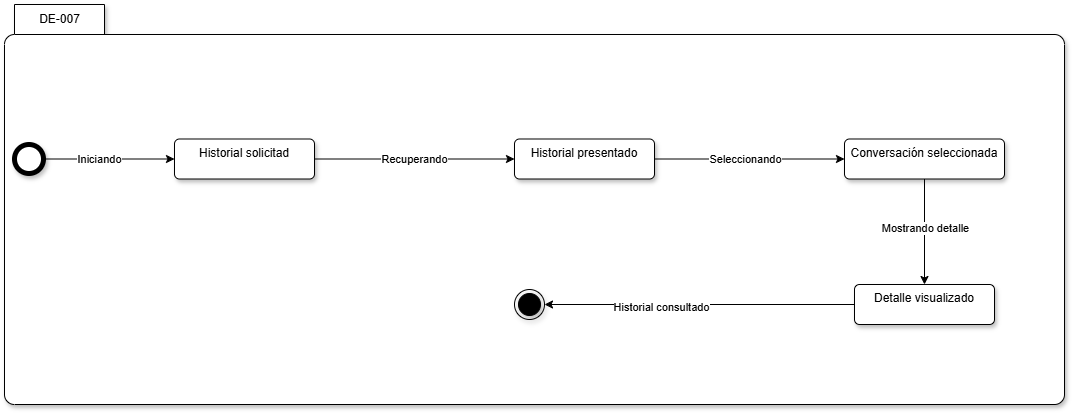

The diagram above was exported from draw.io. Its source (the exported page's mxGraphModel, read from the mxfile embedded in the PNG):
<mxGraphModel dx="1563" dy="901" grid="1" gridSize="10" guides="1" tooltips="1" connect="1" arrows="1" fold="1" page="0" pageScale="1" pageWidth="827" pageHeight="1169" math="0" shadow="0">
  <root>
    <mxCell id="0" />
    <mxCell id="1" parent="0" />
    <mxCell id="LFTcKrjK_5i-O70NWFuz-17" parent="1" style="shape=folder;align=center;verticalAlign=middle;fontStyle=0;tabWidth=100;tabHeight=30;tabPosition=left;html=1;boundedLbl=1;labelInHeader=1;rounded=1;absoluteArcSize=1;arcSize=10;whiteSpace=wrap;shadow=1;" value="DE-007" vertex="1">
      <mxGeometry height="400" width="1060" x="-120" y="-50" as="geometry" />
    </mxCell>
    <mxCell id="LFTcKrjK_5i-O70NWFuz-7" edge="1" parent="1" source="LFTcKrjK_5i-O70NWFuz-1" style="edgeStyle=orthogonalEdgeStyle;rounded=0;orthogonalLoop=1;jettySize=auto;html=1;exitX=1;exitY=0.5;exitDx=0;exitDy=0;entryX=0;entryY=0.5;entryDx=0;entryDy=0;" target="LFTcKrjK_5i-O70NWFuz-6">
      <mxGeometry relative="1" as="geometry" />
    </mxCell>
    <mxCell id="LFTcKrjK_5i-O70NWFuz-8" connectable="0" parent="LFTcKrjK_5i-O70NWFuz-7" style="edgeLabel;html=1;align=center;verticalAlign=middle;resizable=0;points=[];" value="Iniciando" vertex="1">
      <mxGeometry relative="1" x="-0.1511" as="geometry">
        <mxPoint as="offset" />
      </mxGeometry>
    </mxCell>
    <mxCell id="LFTcKrjK_5i-O70NWFuz-1" parent="1" style="shape=ellipse;html=1;dashed=0;whiteSpace=wrap;aspect=fixed;strokeWidth=5;perimeter=ellipsePerimeter;shadow=1;" value="" vertex="1">
      <mxGeometry height="29" width="29" x="-110" y="90" as="geometry" />
    </mxCell>
    <mxCell id="LFTcKrjK_5i-O70NWFuz-2" parent="1" style="ellipse;html=1;shape=endState;fillColor=strokeColor;shadow=1;" value="" vertex="1">
      <mxGeometry height="30" width="30" x="390" y="235" as="geometry" />
    </mxCell>
    <mxCell id="LFTcKrjK_5i-O70NWFuz-15" edge="1" parent="1" source="LFTcKrjK_5i-O70NWFuz-3" style="edgeStyle=orthogonalEdgeStyle;rounded=0;orthogonalLoop=1;jettySize=auto;html=1;exitX=0;exitY=0.5;exitDx=0;exitDy=0;entryX=1;entryY=0.5;entryDx=0;entryDy=0;" target="LFTcKrjK_5i-O70NWFuz-2">
      <mxGeometry relative="1" as="geometry" />
    </mxCell>
    <mxCell id="LFTcKrjK_5i-O70NWFuz-16" connectable="0" parent="LFTcKrjK_5i-O70NWFuz-15" style="edgeLabel;html=1;align=center;verticalAlign=middle;resizable=0;points=[];" value="Historial consultado" vertex="1">
      <mxGeometry relative="1" x="0.2477" y="2" as="geometry">
        <mxPoint as="offset" />
      </mxGeometry>
    </mxCell>
    <mxCell id="LFTcKrjK_5i-O70NWFuz-3" parent="1" style="html=1;align=center;verticalAlign=top;rounded=1;absoluteArcSize=1;arcSize=10;dashed=0;whiteSpace=wrap;shadow=1;" value="Detalle visualizado" vertex="1">
      <mxGeometry height="40" width="140" x="730" y="230" as="geometry" />
    </mxCell>
    <mxCell id="LFTcKrjK_5i-O70NWFuz-13" edge="1" parent="1" source="LFTcKrjK_5i-O70NWFuz-4" style="edgeStyle=orthogonalEdgeStyle;rounded=0;orthogonalLoop=1;jettySize=auto;html=1;exitX=0.5;exitY=1;exitDx=0;exitDy=0;" target="LFTcKrjK_5i-O70NWFuz-3">
      <mxGeometry relative="1" as="geometry" />
    </mxCell>
    <mxCell id="LFTcKrjK_5i-O70NWFuz-14" connectable="0" parent="LFTcKrjK_5i-O70NWFuz-13" style="edgeLabel;html=1;align=center;verticalAlign=middle;resizable=0;points=[];" value="Mostrando detalle" vertex="1">
      <mxGeometry relative="1" x="-0.0692" as="geometry">
        <mxPoint as="offset" />
      </mxGeometry>
    </mxCell>
    <mxCell id="LFTcKrjK_5i-O70NWFuz-4" parent="1" style="html=1;align=center;verticalAlign=top;rounded=1;absoluteArcSize=1;arcSize=10;dashed=0;whiteSpace=wrap;shadow=1;" value="Conversación seleccionada" vertex="1">
      <mxGeometry height="40" width="160" x="720" y="84.5" as="geometry" />
    </mxCell>
    <mxCell id="LFTcKrjK_5i-O70NWFuz-11" edge="1" parent="1" source="LFTcKrjK_5i-O70NWFuz-5" style="edgeStyle=orthogonalEdgeStyle;rounded=0;orthogonalLoop=1;jettySize=auto;html=1;exitX=1;exitY=0.5;exitDx=0;exitDy=0;entryX=0;entryY=0.5;entryDx=0;entryDy=0;" target="LFTcKrjK_5i-O70NWFuz-4">
      <mxGeometry relative="1" as="geometry" />
    </mxCell>
    <mxCell id="LFTcKrjK_5i-O70NWFuz-12" connectable="0" parent="LFTcKrjK_5i-O70NWFuz-11" style="edgeLabel;html=1;align=center;verticalAlign=middle;resizable=0;points=[];" value="Seleccionando" vertex="1">
      <mxGeometry relative="1" x="-0.1516" y="1" as="geometry">
        <mxPoint x="9" y="1" as="offset" />
      </mxGeometry>
    </mxCell>
    <mxCell id="LFTcKrjK_5i-O70NWFuz-5" parent="1" style="html=1;align=center;verticalAlign=top;rounded=1;absoluteArcSize=1;arcSize=10;dashed=0;whiteSpace=wrap;shadow=1;" value="Historial presentado" vertex="1">
      <mxGeometry height="40" width="140" x="390" y="84.5" as="geometry" />
    </mxCell>
    <mxCell id="LFTcKrjK_5i-O70NWFuz-9" edge="1" parent="1" source="LFTcKrjK_5i-O70NWFuz-6" style="edgeStyle=orthogonalEdgeStyle;rounded=0;orthogonalLoop=1;jettySize=auto;html=1;exitX=1;exitY=0.5;exitDx=0;exitDy=0;entryX=0;entryY=0.5;entryDx=0;entryDy=0;" target="LFTcKrjK_5i-O70NWFuz-5">
      <mxGeometry relative="1" as="geometry" />
    </mxCell>
    <mxCell id="LFTcKrjK_5i-O70NWFuz-10" connectable="0" parent="LFTcKrjK_5i-O70NWFuz-9" style="edgeLabel;html=1;align=center;verticalAlign=middle;resizable=0;points=[];" value="Recuperando" vertex="1">
      <mxGeometry relative="1" x="-0.114" y="-1" as="geometry">
        <mxPoint x="11" y="-1" as="offset" />
      </mxGeometry>
    </mxCell>
    <mxCell id="LFTcKrjK_5i-O70NWFuz-6" parent="1" style="html=1;align=center;verticalAlign=top;rounded=1;absoluteArcSize=1;arcSize=10;dashed=0;whiteSpace=wrap;shadow=1;" value="Historial solicitad" vertex="1">
      <mxGeometry height="40" width="140" x="50" y="84.5" as="geometry" />
    </mxCell>
  </root>
</mxGraphModel>